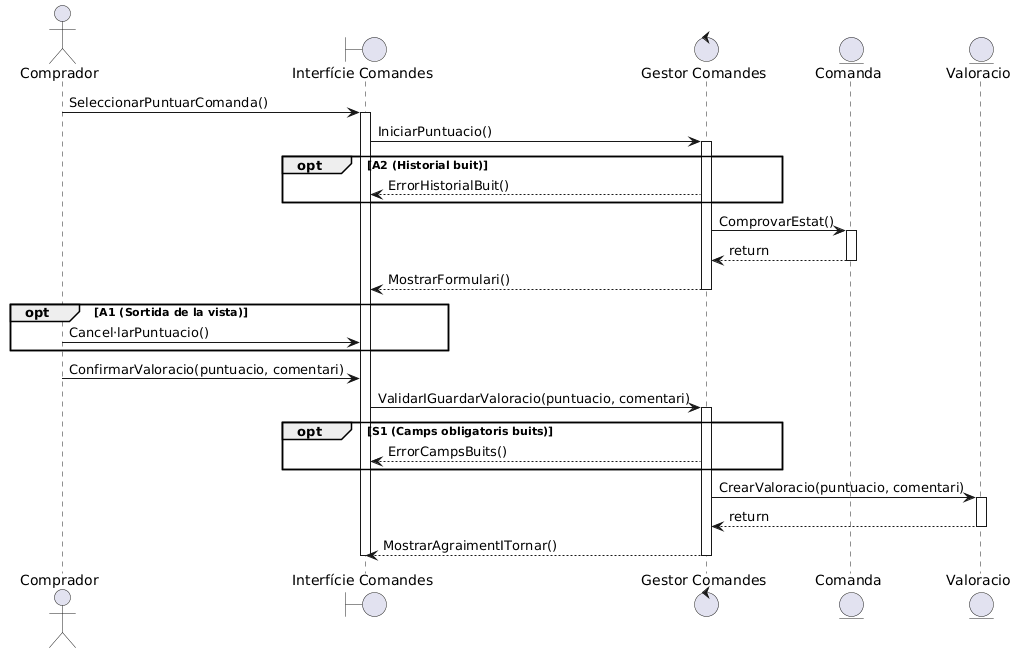

The diagram above was rendered by PlantUML. Its source (embedded in the PNG):
@startuml
actor Comprador
boundary "Interfície Comandes"
control "Gestor Comandes"
entity Comanda
entity Valoracio

' --- 1 i 2. INICI PUNTUACIÓ ---
Comprador -> "Interfície Comandes" : SeleccionarPuntuarComanda()
activate "Interfície Comandes"

"Interfície Comandes" -> "Gestor Comandes" : IniciarPuntuacio()
activate "Gestor Comandes"

' --- A2. HISTORIAL BUIT ---
opt A2 (Historial buit)
    "Gestor Comandes" --> "Interfície Comandes" : ErrorHistorialBuit()
end

"Gestor Comandes" -> Comanda : ComprovarEstat()
activate Comanda
Comanda --> "Gestor Comandes" : return
deactivate Comanda

"Gestor Comandes" --> "Interfície Comandes" : MostrarFormulari()
deactivate "Gestor Comandes"

' --- A1. SORTIDA DE LA VISTA ---
opt A1 (Sortida de la vista)
    Comprador -> "Interfície Comandes" : Cancel·larPuntuacio()
end

' --- 3 i 4. AVALUAR I CONFIRMAR ---
Comprador -> "Interfície Comandes" : ConfirmarValoracio(puntuacio, comentari)

"Interfície Comandes" -> "Gestor Comandes" : ValidarIGuardarValoracio(puntuacio, comentari)
activate "Gestor Comandes"

' --- 5. VALIDACIÓ (S1. CAMPS OBLIGATORIS BUITS) ---
opt S1 (Camps obligatoris buits)
    "Gestor Comandes" --> "Interfície Comandes" : ErrorCampsBuits()
end

' --- 6. CREACIÓ I AGRAÏMENT ---
"Gestor Comandes" -> Valoracio : CrearValoracio(puntuacio, comentari)
activate Valoracio
Valoracio --> "Gestor Comandes" : return
deactivate Valoracio

"Gestor Comandes" --> "Interfície Comandes" : MostrarAgraimentITornar()
deactivate "Gestor Comandes"

deactivate "Interfície Comandes"
@enduml